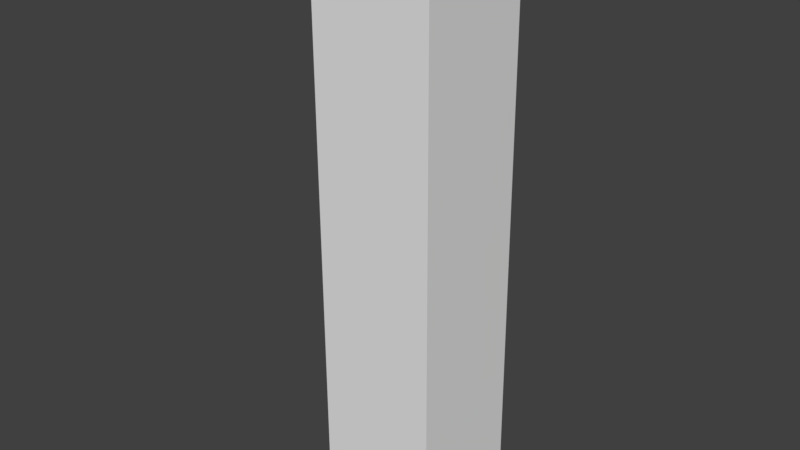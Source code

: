 # Source: constraint_with_undeform_bone.blend  (saved by Blender 2.80.35; exported with 4.5.12 LTS)
import bpy
from mathutils import Matrix  # noqa: F401  (used for matrix-valued properties, if any)

bpy.ops.wm.read_factory_settings(use_empty=True)
scene = bpy.context.scene
scene.name = 'Scene'

# ---- collections
col_collection_1 = bpy.data.collections.new('Collection 1'); scene.collection.children.link(col_collection_1)

# ---- materials (node trees are filled in below, after node groups)
mat_material = bpy.data.materials.new('Material')
mat_material.alpha_threshold = 0.0
mat_material.use_transparent_shadow = False
mat_material.roughness = 0.5
mat_material.line_color = (0.0, 0.0, 0.0, 1.0)

# ---- material node trees

# ---- world
world_world = bpy.data.worlds.new('World'); scene.world = world_world
world_world.color = (0.05088, 0.05088, 0.05088)
world_world.use_sun_shadow = False
world_world.sun_shadow_jitter_overblur = 0.0
world_world.cycles.sampling_method = 'MANUAL'

# ---- meshes
me_cube = bpy.data.meshes.new('Cube')
me_cube.from_pydata([(5.588e-08, 1.136e-07, -1.0), (0.5, 3.725e-08, -1.0), (0.0, -0.5, -1.0), (-0.5, 1.863e-07, -1.0), (1.192e-07, 0.5, -1.0), (0.5, 0.5, -1.0), (0.5, -0.5, -1.0), (-0.5, -0.5, -1.0), (-0.5, 0.5, -1.0), (-1.192e-07, -1.844e-07, 8.311), (6.706e-08, 0.5, 8.311), (-0.5, 0.0, 8.311), (-3.055e-07, -0.5, 8.311), (0.5, -3.725e-07, 8.311), (0.5, 0.5, 8.311), (-0.5, 0.5, 8.311), (-0.5, -0.5, 8.311), (0.5, -0.5, 8.311), (1.0, -2.85e-07, 3.656), (1.0, 0.5, 3.656), (1.0, -4.023e-07, 5.983), (1.0, -0.5, 3.656), (1.0, -1.565e-07, 1.328), (1.0, 0.5, 1.328), (1.0, 0.5, 5.983), (1.0, -0.5, 5.983), (1.0, -0.5, 1.328), (-2.906e-07, -1.0, 3.656), (0.5, -1.0, 3.656), (-4.098e-07, -1.0, 5.983), (-0.5, -1.0, 3.656), (-1.788e-07, -1.0, 1.328), (0.5, -1.0, 1.328), (0.5, -1.0, 5.983), (-0.5, -1.0, 5.983), (-0.5, -1.0, 1.328), (-1.0, 2.179e-07, 3.656), (-1.0, -0.5, 3.656), (-1.0, 2.086e-07, 5.983), (-1.0, 0.5, 3.656), (-1.0, 2.31e-07, 1.328), (-1.0, -0.5, 1.328), (-1.0, -0.5, 5.983), (-1.0, 0.5, 5.983), (-1.0, 0.5, 1.328), (2.291e-07, 1.0, 3.656), (0.5, 1.0, 3.656), (1.937e-07, 1.0, 1.328), (-0.5, 1.0, 3.656), (2.384e-07, 1.0, 5.983), (0.5, 1.0, 5.983), (0.5, 1.0, 1.328), (-0.5, 1.0, 1.328), (-0.5, 1.0, 5.983), (1.0, 0.5, -1.0), (1.0, -3.725e-08, -1.0), (1.0, -0.5, -1.0), (0.5, 1.0, -1.0), (1.788e-07, 1.0, -1.0), (-0.5, 1.0, -1.0), (1.0, 1.0, 1.328), (1.0, 1.0, 3.656), (1.0, 1.0, 5.983), (0.5, -1.0, -1.0), (-5.96e-08, -1.0, -1.0), (-0.5, -1.0, -1.0), (1.0, -1.0, 1.328), (1.0, -1.0, 3.656), (1.0, -1.0, 5.983), (-1.0, -0.5, -1.0), (-1.0, 2.608e-07, -1.0), (-1.0, 0.5, -1.0), (-1.0, -1.0, 1.328), (-1.0, -1.0, 3.656), (-1.0, -1.0, 5.983), (-1.0, 1.0, 1.328), (-1.0, 1.0, 3.656), (-1.0, 1.0, 5.983), (1.0, 0.5, 8.311), (1.0, -5.662e-07, 8.311), (1.0, -0.5, 8.311), (0.5, 1.0, 8.311), (2.757e-07, 1.0, 8.311), (-0.5, 1.0, 8.311), (0.5, -1.0, 8.311), (-5.066e-07, -1.0, 8.311), (-0.5, -1.0, 8.311), (-1.0, -0.5, 8.311), (-1.0, 1.788e-07, 8.311), (-1.0, 0.5, 8.311), (1.0, 1.0, -1.0), (1.0, -1.0, -1.0), (-1.0, -1.0, -1.0), (-1.0, 1.0, -1.0), (1.0, 1.0, 8.311), (1.0, -1.0, 8.311), (-1.0, -1.0, 8.311), (-1.0, 1.0, 8.311)], [], [(0, 4, 5, 1), (1, 5, 54, 55), (4, 58, 57, 5), (5, 57, 90, 54), (0, 1, 6, 2), (2, 6, 63, 64), (1, 55, 56, 6), (6, 56, 91, 63), (0, 2, 7, 3), (3, 7, 69, 70), (2, 64, 65, 7), (7, 65, 92, 69), (0, 3, 8, 4), (4, 8, 59, 58), (3, 70, 71, 8), (8, 71, 93, 59), (9, 13, 14, 10), (10, 14, 81, 82), (13, 79, 78, 14), (14, 78, 94, 81), (9, 10, 15, 11), (11, 15, 89, 88), (10, 82, 83, 15), (15, 83, 97, 89), (9, 11, 16, 12), (12, 16, 86, 85), (11, 88, 87, 16), (16, 87, 96, 86), (9, 12, 17, 13), (13, 17, 80, 79), (12, 85, 84, 17), (17, 84, 95, 80), (18, 22, 23, 19), (19, 23, 60, 61), (22, 55, 54, 23), (23, 54, 90, 60), (18, 19, 24, 20), (20, 24, 78, 79), (19, 61, 62, 24), (24, 62, 94, 78), (18, 20, 25, 21), (21, 25, 68, 67), (20, 79, 80, 25), (25, 80, 95, 68), (18, 21, 26, 22), (22, 26, 56, 55), (21, 67, 66, 26), (26, 66, 91, 56), (27, 31, 32, 28), (28, 32, 66, 67), (31, 64, 63, 32), (32, 63, 91, 66), (27, 28, 33, 29), (29, 33, 84, 85), (28, 67, 68, 33), (33, 68, 95, 84), (27, 29, 34, 30), (30, 34, 74, 73), (29, 85, 86, 34), (34, 86, 96, 74), (27, 30, 35, 31), (31, 35, 65, 64), (30, 73, 72, 35), (35, 72, 92, 65), (36, 40, 41, 37), (37, 41, 72, 73), (40, 70, 69, 41), (41, 69, 92, 72), (36, 37, 42, 38), (38, 42, 87, 88), (37, 73, 74, 42), (42, 74, 96, 87), (36, 38, 43, 39), (39, 43, 77, 76), (38, 88, 89, 43), (43, 89, 97, 77), (36, 39, 44, 40), (40, 44, 71, 70), (39, 76, 75, 44), (44, 75, 93, 71), (45, 49, 50, 46), (46, 50, 62, 61), (49, 82, 81, 50), (50, 81, 94, 62), (45, 46, 51, 47), (47, 51, 57, 58), (46, 61, 60, 51), (51, 60, 90, 57), (45, 47, 52, 48), (48, 52, 75, 76), (47, 58, 59, 52), (52, 59, 93, 75), (45, 48, 53, 49), (49, 53, 83, 82), (48, 76, 77, 53), (53, 77, 97, 83)])
me_cube.materials.append(mat_material)
me_cube.use_remesh_preserve_volume = False
me_cube.use_remesh_preserve_attributes = False
me_cube.use_mirror_vertex_groups = False
me_cube.update()
arm_armature = bpy.data.armatures.new('Armature')  # bones are not reproduced

# ---- objects
ob_armature = bpy.data.objects.new('Armature', arm_armature)
ob_cube = bpy.data.objects.new('Cube', me_cube)

# ---- transforms, parenting, visibility, modifiers, constraints
ob_armature.location = (0.01709, -0.008436, 0.006104)
ob_armature.rotation_euler = (-0.005043, -0.01077, 0.004276)
ob_armature.show_in_front = True
ob_armature.lineart.crease_threshold = 0.0
ob_cube.parent = ob_armature
ob_cube.matrix_parent_inverse = Matrix(((1.0, 0.0, 0.0, -0.01709), (0.0, 1.0, 0.0, 0.008436), (0.0, 0.0, 1.0, -0.006104), (0.0, 0.0, 0.0, 1.0)))
ob_cube.location = (0.0, 0.0, 0.0)
ob_cube.scale = (0.5, 0.5, 0.5)
ob_cube.lock_rotations_4d = False
ob_cube.empty_display_type = 'ARROWS'
ob_cube.lineart.crease_threshold = 0.0
_vg = ob_cube.vertex_groups.new(name='Bone')
for _i, _w in zip([0, 1, 2, 3, 4, 5, 6, 7, 8, 18, 19, 21, 22, 23, 26, 27, 28, 30, 31, 32, 35, 36, 37, 39, 40, 41, 44, 45, 46, 47, 48, 51, 52, 54, 55, 56, 57, 58, 59, 60, 61, 63, 64, 65, 66, 67, 69, 70, 71, 72, 73, 75, 76, 90, 91, 92, 93], [0.9965, 0.9958, 0.9957, 0.9955, 0.9955, 0.995, 0.9951, 0.9948, 0.9946, 0.04134, 0.0498, 0.05189, 0.9531, 0.9474, 0.9486, 0.05111, 0.05408, 0.05709, 0.9521, 0.9482, 0.946, 0.05233, 0.05756, 0.05572, 0.9485, 0.9446, 0.9434, 0.04395, 0.05042, 0.9494, 0.05358, 0.9459, 0.9438, 0.993, 0.9936, 0.9931, 0.9927, 0.993, 0.9924, 0.9421, 0.05466, 0.9931, 0.9934, 0.9927, 0.9439, 0.05752, 0.9925, 0.9929, 0.9923, 0.9408, 0.06189, 0.939, 0.05917, 0.9921, 0.9924, 0.9919, 0.9916]): _vg.add([_i], _w, 'REPLACE')
_vg = ob_cube.vertex_groups.new(name='Bone.001')
for _i, _w in zip([18, 19, 20, 21, 22, 23, 24, 25, 26, 27, 28, 29, 30, 31, 32, 33, 34, 35, 36, 37, 38, 39, 40, 41, 42, 43, 44, 45, 46, 47, 48, 49, 50, 51, 52, 53, 60, 61, 62, 66, 67, 68, 72, 73, 74, 75, 76, 77], [0.9081, 0.8997, 0.01405, 0.8957, 0.03878, 0.04959, 0.03014, 0.0254, 0.04703, 0.8979, 0.8916, 0.04359, 0.8862, 0.04037, 0.04759, 0.03756, 0.0577, 0.05075, 0.896, 0.8855, 0.06052, 0.8892, 0.04712, 0.05209, 0.06315, 0.06351, 0.0533, 0.9061, 0.899, 0.04569, 0.8932, 0.04841, 0.04407, 0.05117, 0.05306, 0.05906, 0.05474, 0.8903, 0.04552, 0.05286, 0.8845, 0.03953, 0.0556, 0.8768, 0.06468, 0.05741, 0.8822, 0.06552]): _vg.add([_i], _w, 'REPLACE')
_vg = ob_cube.vertex_groups.new(name='Bone.002')
for _i, _w in zip([9, 10, 11, 12, 13, 14, 15, 16, 17, 18, 19, 20, 21, 24, 25, 27, 28, 29, 30, 33, 34, 36, 37, 38, 39, 42, 43, 45, 46, 48, 49, 50, 53, 61, 62, 67, 68, 73, 74, 76, 77, 78, 79, 80, 81, 82, 83, 84, 85, 86, 87, 88, 89, 94, 95, 96, 97], [0.9938, 0.9926, 0.9915, 0.9934, 0.9946, 0.9934, 0.9905, 0.9912, 0.9942, 0.04239, 0.05039, 0.9662, 0.05244, 0.9577, 0.9601, 0.05103, 0.05431, 0.9504, 0.05672, 0.9535, 0.9386, 0.05171, 0.05691, 0.9357, 0.05512, 0.9328, 0.9325, 0.04382, 0.05061, 0.05326, 0.948, 0.9503, 0.9374, 0.05506, 0.9495, 0.05798, 0.9525, 0.0613, 0.9311, 0.05865, 0.9304, 0.9926, 0.9936, 0.9934, 0.991, 0.99, 0.9882, 0.9924, 0.9913, 0.9893, 0.9878, 0.9879, 0.9873, 0.9914, 0.9926, 0.9877, 0.9868]): _vg.add([_i], _w, 'REPLACE')
_m = ob_cube.modifiers.new('Armature', 'ARMATURE')
_m.object = ob_armature

# ---- collection membership
col_collection_1.objects.link(ob_armature)
col_collection_1.objects.link(ob_cube)

# ---- scene / render settings (as saved in the file)
scene.frame_start = 1; scene.frame_end = 80; scene.frame_set(80)
scene.render.engine = 'BLENDER_EEVEE_NEXT'
scene.render.resolution_percentage = 50
scene.render.dither_intensity = 0.0
scene.render.motion_blur_shutter = 1.0
scene.cycles.use_denoising = False
scene.cycles.samples = 128
scene.cycles.sampling_pattern = 'TABULATED_SOBOL'
scene.cycles.use_adaptive_sampling = False
scene.cycles.use_light_tree = False
scene.cycles.blur_glossy = 0.0
scene.cycles.sample_clamp_indirect = 0.0
scene.view_settings.view_transform = 'Standard'
bpy.context.view_layer.update()

# ---- added for rendering (the .blend has no active camera and no usable light): camera, sun
cam_auto = bpy.data.cameras.new('AutoCamera')
cam_auto.lens = 50.0
cam_auto.sensor_width = 36.0
cam_auto.clip_end = 1000.0
ob_auto_camera = bpy.data.objects.new('AutoCamera', cam_auto)
scene.collection.objects.link(ob_auto_camera)
ob_auto_camera.location = (4.5772, -5.69648, 5.65316)
ob_auto_camera.rotation_euler = (1.09748, -7.21219e-08, 0.694738)
scene.camera = ob_auto_camera
light_auto_sun = bpy.data.lights.new('AutoSun', 'SUN')
light_auto_sun.energy = 3.0
light_auto_sun.angle = 0.0523599
ob_auto_sun = bpy.data.objects.new('AutoSun', light_auto_sun)
scene.collection.objects.link(ob_auto_sun)
ob_auto_sun.rotation_euler = (0.872665, 0.174533, 0.523599)
bpy.context.view_layer.update()
